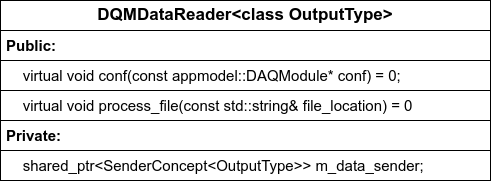

The diagram above was exported from draw.io. Its source (the exported page's mxGraphModel, read from the mxfile embedded in the PNG):
<mxGraphModel dx="1424" dy="1037" grid="1" gridSize="10" guides="1" tooltips="1" connect="1" arrows="1" fold="1" page="1" pageScale="1" pageWidth="3300" pageHeight="2339" math="0" shadow="0">
  <root>
    <mxCell id="0" />
    <mxCell id="1" parent="0" />
    <mxCell id="EMdCCfHPfsA6D6FwiKqm-1" value="DQMDataReader&amp;lt;class OutputType&amp;gt;" style="swimlane;fontStyle=1;childLayout=stackLayout;horizontal=1;startSize=30;horizontalStack=0;resizeParent=1;resizeParentMax=0;resizeLast=0;collapsible=1;marginBottom=0;whiteSpace=wrap;html=1;fontSize=17;fontColor=default;fillColor=default;strokeColor=default;" vertex="1" parent="1">
      <mxGeometry x="250" y="140" width="490" height="180" as="geometry" />
    </mxCell>
    <mxCell id="EMdCCfHPfsA6D6FwiKqm-4" value="Public:" style="text;strokeColor=default;fillColor=default;align=left;verticalAlign=middle;spacingLeft=4;spacingRight=4;overflow=hidden;points=[[0,0.5],[1,0.5]];portConstraint=eastwest;rotatable=0;whiteSpace=wrap;html=1;fontSize=15;fontColor=default;fontStyle=1" vertex="1" parent="EMdCCfHPfsA6D6FwiKqm-1">
      <mxGeometry y="30" width="490" height="30" as="geometry" />
    </mxCell>
    <mxCell id="EMdCCfHPfsA6D6FwiKqm-2" value="&amp;nbsp; &amp;nbsp; virtual void conf(const appmodel::DAQModule* conf) = 0;" style="text;strokeColor=default;fillColor=default;align=left;verticalAlign=middle;spacingLeft=4;spacingRight=4;overflow=hidden;points=[[0,0.5],[1,0.5]];portConstraint=eastwest;rotatable=0;whiteSpace=wrap;html=1;fontSize=15;fontColor=default;" vertex="1" parent="EMdCCfHPfsA6D6FwiKqm-1">
      <mxGeometry y="60" width="490" height="30" as="geometry" />
    </mxCell>
    <mxCell id="EMdCCfHPfsA6D6FwiKqm-3" value="&amp;nbsp; &amp;nbsp; virtual void process_file(const std::string&amp;amp; file_location) = 0" style="text;strokeColor=default;fillColor=default;align=left;verticalAlign=middle;spacingLeft=4;spacingRight=4;overflow=hidden;points=[[0,0.5],[1,0.5]];portConstraint=eastwest;rotatable=0;whiteSpace=wrap;html=1;fontSize=15;fontColor=default;" vertex="1" parent="EMdCCfHPfsA6D6FwiKqm-1">
      <mxGeometry y="90" width="490" height="30" as="geometry" />
    </mxCell>
    <mxCell id="EMdCCfHPfsA6D6FwiKqm-6" value="Private:" style="text;strokeColor=default;fillColor=default;align=left;verticalAlign=middle;spacingLeft=4;spacingRight=4;overflow=hidden;points=[[0,0.5],[1,0.5]];portConstraint=eastwest;rotatable=0;whiteSpace=wrap;html=1;fontSize=15;fontColor=default;fontStyle=1" vertex="1" parent="EMdCCfHPfsA6D6FwiKqm-1">
      <mxGeometry y="120" width="490" height="30" as="geometry" />
    </mxCell>
    <mxCell id="EMdCCfHPfsA6D6FwiKqm-7" value="&amp;nbsp; &amp;nbsp; shared_ptr&amp;lt;SenderConcept&amp;lt;OutputType&amp;gt;&amp;gt; m_data_sender;" style="text;strokeColor=default;fillColor=default;align=left;verticalAlign=middle;spacingLeft=4;spacingRight=4;overflow=hidden;points=[[0,0.5],[1,0.5]];portConstraint=eastwest;rotatable=0;whiteSpace=wrap;html=1;fontSize=15;fontColor=default;" vertex="1" parent="EMdCCfHPfsA6D6FwiKqm-1">
      <mxGeometry y="150" width="490" height="30" as="geometry" />
    </mxCell>
  </root>
</mxGraphModel>